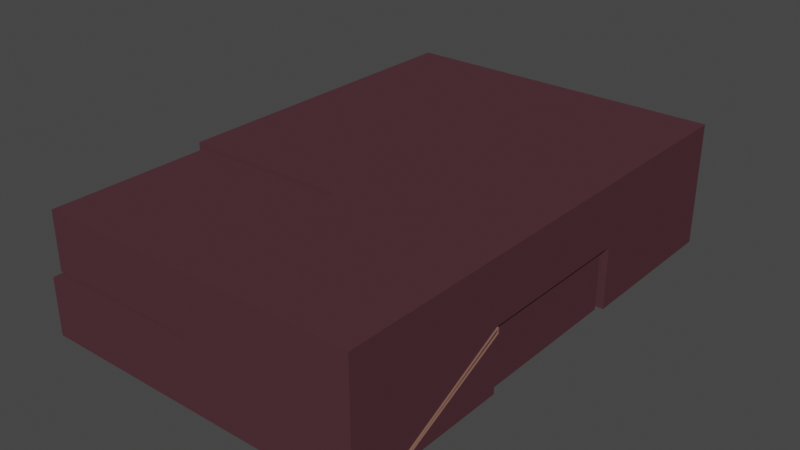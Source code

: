# Source: zstest.blend  (saved by Blender 2.83.19; exported with 4.5.12 LTS)
import bpy
from mathutils import Matrix  # noqa: F401  (used for matrix-valued properties, if any)

bpy.ops.wm.read_factory_settings(use_empty=True)
scene = bpy.context.scene
scene.name = 'Scene'

# ---- collections
col_object = bpy.data.collections.new('Object'); scene.collection.children.link(col_object)
col_scene = bpy.data.collections.new('Scene'); scene.collection.children.link(col_scene)

# ---- materials (node trees are filled in below, after node groups)
mat_p1 = bpy.data.materials.new('p1')
mat_p1.use_transparent_shadow = False
mat_p3 = bpy.data.materials.new('p3')
mat_p3.use_transparent_shadow = False
mat_p2 = bpy.data.materials.new('p2')
mat_p2.use_transparent_shadow = False
mat_p4 = bpy.data.materials.new('p4')
mat_p4.use_transparent_shadow = False
mat_p5 = bpy.data.materials.new('p5')
mat_p5.use_transparent_shadow = False

# ---- material node trees
mat_p1.use_nodes = True; mat_p1.node_tree.nodes.clear()
_N = mat_p1.node_tree.nodes; _L = mat_p1.node_tree.links
n0 = _N.new('ShaderNodeBsdfPrincipled'); n0.name = 'Principled BSDF'; n0.location = (10, 300)
n0.distribution = 'GGX'
n0.subsurface_method = 'BURLEY'
n0.inputs[0].default_value = (0.08228, 0.03434, 0.04231, 1.0)
n0.inputs[3].default_value = 1.45
n0.inputs[13].default_value = 0.0
n0.inputs[27].default_value = (0.0, 0.0, 0.0, 1.0)
n0.inputs[28].default_value = 1.0
n1 = _N.new('ShaderNodeOutputMaterial'); n1.name = 'Material Output'; n1.location = (300, 300)
_L.new(n0.outputs[0], n1.inputs[0])
n1.is_active_output = True
mat_p3.use_nodes = True; mat_p3.node_tree.nodes.clear()
_N = mat_p3.node_tree.nodes; _L = mat_p3.node_tree.links
n0 = _N.new('ShaderNodeBsdfPrincipled'); n0.name = 'Principled BSDF'; n0.location = (10, 300)
n0.distribution = 'GGX'
n0.subsurface_method = 'BURLEY'
n0.inputs[0].default_value = (0.402, 0.2664, 0.1651, 1.0)
n0.inputs[3].default_value = 1.45
n0.inputs[13].default_value = 0.0
n0.inputs[27].default_value = (0.0, 0.0, 0.0, 1.0)
n0.inputs[28].default_value = 1.0
n1 = _N.new('ShaderNodeOutputMaterial'); n1.name = 'Material Output'; n1.location = (300, 300)
_L.new(n0.outputs[0], n1.inputs[0])
n1.is_active_output = True
mat_p2.use_nodes = True; mat_p2.node_tree.nodes.clear()
_N = mat_p2.node_tree.nodes; _L = mat_p2.node_tree.links
n0 = _N.new('ShaderNodeBsdfPrincipled'); n0.name = 'Principled BSDF'; n0.location = (10, 300)
n0.distribution = 'GGX'
n0.subsurface_method = 'BURLEY'
n0.inputs[0].default_value = (0.2016, 0.0999, 0.07227, 1.0)
n0.inputs[3].default_value = 1.45
n0.inputs[27].default_value = (0.0, 0.0, 0.0, 1.0)
n0.inputs[28].default_value = 1.0
n1 = _N.new('ShaderNodeOutputMaterial'); n1.name = 'Material Output'; n1.location = (300, 300)
_L.new(n0.outputs[0], n1.inputs[0])
n1.is_active_output = True
mat_p4.use_nodes = True; mat_p4.node_tree.nodes.clear()
_N = mat_p4.node_tree.nodes; _L = mat_p4.node_tree.links
n0 = _N.new('ShaderNodeBsdfPrincipled'); n0.name = 'Principled BSDF'; n0.location = (10, 300)
n0.distribution = 'GGX'
n0.subsurface_method = 'BURLEY'
n0.inputs[0].default_value = (0.6724, 0.4735, 0.2462, 1.0)
n0.inputs[3].default_value = 1.45
n0.inputs[27].default_value = (0.0, 0.0, 0.0, 1.0)
n0.inputs[28].default_value = 1.0
n1 = _N.new('ShaderNodeOutputMaterial'); n1.name = 'Material Output'; n1.location = (300, 300)
_L.new(n0.outputs[0], n1.inputs[0])
n1.is_active_output = True
mat_p5.use_nodes = True; mat_p5.node_tree.nodes.clear()
_N = mat_p5.node_tree.nodes; _L = mat_p5.node_tree.links
n0 = _N.new('ShaderNodeBsdfPrincipled'); n0.name = 'Principled BSDF'; n0.location = (10, 300)
n0.distribution = 'GGX'
n0.subsurface_method = 'BURLEY'
n0.inputs[0].default_value = (0.5089, 0.5972, 0.521, 1.0)
n0.inputs[3].default_value = 1.45
n0.inputs[27].default_value = (0.0, 0.0, 0.0, 1.0)
n0.inputs[28].default_value = 1.0
n1 = _N.new('ShaderNodeOutputMaterial'); n1.name = 'Material Output'; n1.location = (300, 300)
_L.new(n0.outputs[0], n1.inputs[0])
n1.is_active_output = True

# ---- world
world_world = bpy.data.worlds.new('World'); scene.world = world_world
world_world.use_nodes = True; world_world.node_tree.nodes.clear()
_N = world_world.node_tree.nodes; _L = world_world.node_tree.links
n0 = _N.new('ShaderNodeOutputWorld'); n0.name = 'World Output'; n0.location = (300, 300)
n1 = _N.new('ShaderNodeBackground'); n1.name = 'Background'; n1.location = (10, 300)
n1.inputs[0].default_value = (0.05088, 0.05088, 0.05088, 1.0)
_L.new(n1.outputs[0], n0.inputs[0])
n0.is_active_output = True
world_world.color = (0.05088, 0.05088, 0.05088)
world_world.use_sun_shadow = False
world_world.sun_shadow_jitter_overblur = 0.0

# ---- meshes
me_plane = bpy.data.meshes.new('Plane')
me_plane.from_pydata([(-4.0, -4.0, 0.0), (4.0, -4.0, 0.0), (-4.0, 4.0, 0.0), (4.0, 4.0, 0.0), (-4.0, 4.0, 3.0), (-4.0, -4.0, 3.0), (4.0, -4.0, 3.0), (4.0, 4.0, 3.0), (-4.0, 4.0, 6.0), (-4.0, -4.0, 6.0), (4.0, -4.0, 6.0), (4.0, 4.0, 6.0), (-4.0, -12.0, 3.0), (4.0, -12.0, 3.0), (-4.0, -12.0, 6.0), (4.0, -12.0, 6.0), (-12.0, 4.0, 3.0), (-12.0, -4.0, 3.0), (-12.0, 4.0, 6.0), (-12.0, -4.0, 6.0), (-12.0, -12.0, 6.0), (-12.0, -12.0, 3.0), (-4.0, -20.0, 3.0), (4.0, -20.0, 3.0), (-4.0, -20.0, 6.0), (4.0, -20.0, 6.0), (-4.0, -12.0, 0.0), (4.0, -12.0, 0.0), (-4.0, -20.0, 0.0), (4.0, -20.0, 0.0), (-4.0, -20.0, 2.75), (-4.0, -12.0, 2.75), (4.0, -12.0, 2.75), (4.0, -20.0, 2.75), (-12.0, -12.0, 0.0), (-12.0, -20.0, 0.0), (-12.0, -20.0, 2.75), (-12.0, -12.0, 2.75), (-4.25, -12.0, 0.0), (-4.25, -12.0, 2.75), (-12.0, -11.75, 0.0), (-12.0, -11.75, 2.75), (-4.25, -11.75, 2.75), (-4.25, -11.75, 0.0), (-12.0, -4.25, 0.0), (-12.0, -4.25, 2.75), (-4.25, -4.25, 2.75), (-4.25, -4.25, 0.0), (-4.25, -11.75, 0.0), (-4.25, -11.75, 2.75), (-4.25, -4.25, 0.0), (-4.25, -4.25, 2.75), (3.75, -11.75, 0.0), (3.75, -11.75, 2.75), (3.75, -4.25, 0.0), (3.75, -4.25, 2.75), (-11.75, -12.0, 3.0), (-4.25, -12.0, 3.0), (-4.25, -12.0, 5.75), (-4.0, -12.0, 5.75), (-12.0, -12.0, 5.75), (-11.75, -12.0, 5.75), (-4.25, -19.75, 3.0), (-11.75, -19.75, 3.0), (-4.25, -19.75, 5.75), (-11.75, -19.75, 5.75), (-4.25, -16.75, 5.75), (-4.25, -16.75, 3.0), (-4.25, -18.75, 3.0), (-4.25, -18.75, 5.75), (-4.25, -18.75, 3.85), (-4.25, -16.75, 3.85), (-4.25, -18.75, 5.0), (-4.25, -16.75, 5.0), (-4.0, -18.75, 3.85), (-4.0, -16.75, 3.0), (-4.0, -18.75, 3.0), (-4.0, -16.75, 6.0), (-4.0, -18.75, 6.0), (-4.0, -16.75, 5.0), (-4.0, -16.75, 3.85), (-4.0, -18.75, 5.0), (-4.0, -4.0, 2.75), (4.0, -4.0, 2.75), (3.0, -4.0, 0.0), (3.0, -4.0, 2.75), (1.0, -4.0, 0.0), (1.0, -4.0, 2.75), (1.0, -4.25, 2.75), (1.0, -4.25, 0.0), (3.0, -4.25, 2.75), (3.0, -4.25, 0.0)], [], [(0, 86, 84, 1, 3, 2), (7, 6, 10, 11), (0, 82, 87, 86), (1, 83, 6, 7, 3), (2, 4, 5, 82, 0), (3, 7, 4, 2), (9, 8, 11, 10), (4, 7, 11, 8), (8, 9, 19, 18), (15, 13, 23, 25), (9, 10, 15, 14), (6, 5, 12, 13), (10, 6, 13, 15), (17, 16, 18, 19), (17, 19, 20, 60, 21), (5, 4, 16, 17), (9, 14, 20, 19), (4, 8, 18, 16), (12, 5, 17, 21, 56, 57), (23, 22, 24, 25), (26, 31, 39, 38), (76, 74, 81, 78, 24, 22), (14, 15, 25, 24, 78, 77), (27, 26, 28, 29), (33, 32, 27, 29), (32, 31, 26, 27), (30, 33, 29, 28), (22, 23, 33, 30), (13, 12, 31, 32), (23, 13, 32, 33), (12, 75, 76, 22, 30, 31), (37, 36, 35, 34), (28, 26, 38, 34, 35), (30, 28, 35, 36), (31, 30, 36, 37, 39), (39, 37, 41, 42), (40, 43, 47, 44), (37, 34, 40, 41), (38, 39, 42, 43), (34, 38, 43, 40), (47, 46, 45, 44), (41, 40, 44, 45), (42, 46, 51, 49), (42, 41, 45, 46), (51, 50, 89, 88), (46, 47, 50, 51), (43, 42, 49, 48), (47, 43, 48, 50), (52, 53, 55, 54), (50, 48, 52, 54, 91, 89), (48, 49, 53, 52), (49, 51, 88, 90, 55, 53), (57, 56, 63, 62, 68, 67), (58, 59, 12, 57), (60, 61, 56, 21), (63, 65, 64, 62), (58, 57, 67, 71, 73, 66), (61, 60, 20, 14, 59, 58), (61, 58, 66, 69, 64, 65), (56, 61, 65, 63), (66, 73, 72, 69), (69, 72, 70, 68, 62, 64), (70, 71, 67, 68), (73, 71, 80, 79), (71, 70, 74, 80), (72, 73, 79, 81), (70, 72, 81, 74), (12, 59, 14, 77, 79, 80, 75), (79, 77, 78, 81), (75, 80, 74, 76), (83, 85, 87, 82, 5, 6), (84, 85, 83, 1), (84, 86, 89, 91), (87, 85, 90, 88), (85, 84, 91, 90), (90, 91, 54, 55), (86, 87, 88, 89)])
me_plane.polygons.foreach_set('material_index', [1, 0, 0, 0, 0, 0, 0, 0, 0, 0, 0, 1, 0, 0, 0, 1, 0, 0, 1, 0, 0, 0, 0, 1, 0, 0, 0, 0, 0, 0, 0, 0, 1, 0, 0, 0, 1, 0, 0, 1, 0, 0, 0, 0, 0, 0, 0, 0, 0, 1, 0, 0, 1, 0, 0, 0, 0, 0, 0, 0, 0, 0, 0, 2, 2, 2, 2, 0, 0, 0, 0, 0, 1, 0, 0, 0, 0])
_uv = me_plane.uv_layers.new(name='UVMap')
_uv.uv.foreach_set('vector', [0.0, 0.0, 0.7022, 0.0, 0.8348, 0.0, 1.0, 0.0, 1.0, 1.0, 0.0, 1.0, 1.0, 1.0, 1.0, 0.0, 1.0, 0.0, 1.0, 1.0, 0.0, 0.0, 0.0, 0.0, 0.7139, 0.0, 0.7022, 0.0, 1.0, 0.0, 1.0, 0.0, 1.0, 0.0, 1.0, 1.0, 1.0, 1.0, 0.0, 1.0, 0.0, 1.0, 0.0, 0.0, 0.0, 0.0, 0.0, 0.0, 1.0, 1.0, 1.0, 1.0, 0.0, 1.0, 0.0, 1.0, 0.0, 0.0, 0.0, 1.0, 1.0, 1.0, 1.0, 0.0, 0.0, 1.0, 1.0, 1.0, 1.0, 1.0, 0.0, 1.0, 0.0, 1.0, 0.0, 0.0, 0.0, 0.0, 0.0, 1.0, 1.0, 0.0, 1.0, 0.0, 1.0, 0.0, 1.0, 0.0, 0.0, 0.0, 1.0, 0.0, 1.0, 0.0, 0.0, 0.0, 1.0, 0.0, 0.0, 0.0, 0.0, 0.0, 1.0, 0.0, 1.0, 0.0, 1.0, 0.0, 1.0, 0.0, 1.0, 0.0, 0.0, 0.0, 0.0, 1.0, 0.0, 1.0, 0.0, 0.0, 0.0, 0.0, 0.0, 0.0, 0.0, 0.0, 0.0, 0.0, 0.0, 0.0, 0.0, 0.0, 0.0, 1.0, 0.0, 1.0, 0.0, 0.0, 0.0, 0.0, 0.0, 0.0, 0.0, 0.0, 0.0, 0.0, 0.0, 1.0, 0.0, 1.0, 0.0, 1.0, 0.0, 1.0, 0.0, 0.0, 0.0, 0.0, 0.0, 0.0, 0.0, 0.0, 0.0, 0.0, 0.0, 0.0, 1.0, 0.0, 0.0, 0.0, 0.0, 0.0, 1.0, 0.0, 0.0, 0.0, 0.0, 0.0, 0.0, 0.0, 0.0, 0.0, 0.0, 0.0, 0.0, 0.0, 0.0, 0.0, 0.0, 0.0, 0.0, 0.0, 0.0, 0.0, 0.0, 0.0, 1.0, 0.0, 1.0, 0.0, 0.0, 0.0, 0.0, 0.0, 0.0, 0.0, 1.0, 0.0, 0.0, 0.0, 0.0, 0.0, 1.0, 0.0, 1.0, 0.0, 1.0, 0.0, 1.0, 0.0, 1.0, 0.0, 1.0, 0.0, 0.0, 0.0, 0.0, 0.0, 1.0, 0.0, 0.0, 0.0, 1.0, 0.0, 1.0, 0.0, 0.0, 0.0, 0.0, 0.0, 1.0, 0.0, 1.0, 0.0, 0.0, 0.0, 1.0, 0.0, 0.0, 0.0, 0.0, 0.0, 1.0, 0.0, 1.0, 0.0, 1.0, 0.0, 1.0, 0.0, 1.0, 0.0, 0.0, 0.0, 0.0, 0.0, 0.0, 0.0, 0.0, 0.0, 0.0, 0.0, 0.0, 0.0, 0.0, 0.0, 0.0, 0.0, 0.0, 0.0, 0.0, 0.0, 0.0, 0.0, 0.0, 0.0, 0.0, 0.0, 0.0, 0.0, 0.0, 0.0, 0.0, 0.0, 0.0, 0.0, 0.0, 0.0, 0.0, 0.0, 0.0, 0.0, 0.0, 0.0, 0.0, 0.0, 0.0, 0.0, 0.0, 0.0, 0.0, 0.0, 0.0, 0.0, 0.0, 0.0, 0.0, 0.0, 0.0, 0.0, 0.0, 0.0, 0.0, 0.0, 0.0, 0.0, 0.0, 0.0, 0.0, 0.0, 0.0, 0.0, 0.0, 0.0, 0.0, 0.0, 0.0, 0.0, 0.0, 0.0, 0.0, 0.0, 0.0, 0.0, 0.0, 0.0, 0.0, 0.0, 0.0, 0.0, 0.0, 0.0, 0.0, 0.0, 0.0, 0.0, 0.0, 0.0, 0.0, 0.0, 0.0, 0.0, 0.0, 0.0, 0.0, 0.0, 0.0, 0.0, 0.0, 0.0, 0.0, 0.0, 0.0, 0.0, 0.0, 0.0, 0.0, 0.0, 0.0, 0.0, 0.0, 0.0, 0.0, 0.0, 0.0, 0.0, 0.0, 0.0, 0.0, 0.0, 0.0, 0.0, 0.0, 0.0, 0.0, 0.0, 0.0, 0.0, 0.0, 0.0, 0.0, 0.0, 0.0, 0.0, 0.0, 0.0, 0.0, 0.0, 0.0, 0.0, 0.0, 0.0, 0.0, 0.0, 0.0, 0.0, 0.0, 0.0, 0.0, 0.0, 0.0, 0.0, 0.0, 0.0, 0.0, 0.0, 0.0, 0.0, 0.0, 0.0, 0.0, 0.0, 0.0, 0.0, 0.0, 0.0, 0.0, 0.0, 0.0, 0.0, 0.0, 0.0, 0.0, 0.0, 0.0, 0.0, 0.0, 0.0, 0.0, 0.0, 0.0, 0.0, 0.0, 0.0, 0.0, 0.0, 0.0, 0.0, 0.0, 0.0, 0.0, 0.0, 0.0, 0.0, 0.0, 0.0, 0.0, 0.0, 0.0, 0.0, 0.0, 0.0, 0.0, 0.0, 0.0, 0.0, 0.0, 0.0, 0.0, 0.0, 0.0, 0.0, 0.0, 0.0, 0.0, 0.0, 0.0, 0.0, 0.0, 0.0, 0.0, 0.0, 0.0, 0.0, 0.0, 0.0, 0.0, 0.0, 0.0, 0.0, 0.0, 0.0, 0.0, 0.0, 0.0, 0.0, 0.0, 0.0, 0.0, 0.0, 0.0, 0.0, 0.0, 0.0, 0.0, 0.0, 0.0, 0.0, 0.0, 0.0, 0.0, 0.0, 0.0, 0.0, 0.0, 0.0, 0.0, 0.0, 0.0, 0.0, 0.0, 0.0, 0.0, 0.0, 0.0, 0.0, 0.0, 0.0, 0.0, 0.0, 0.0, 0.0, 0.0, 0.0, 0.0, 0.0, 0.0, 0.0, 0.0, 0.0, 0.0, 0.0, 0.0, 0.0, 0.0, 0.0, 0.0, 0.0, 0.0, 0.0, 0.0, 0.0, 0.0, 0.0, 0.0, 0.0, 0.0, 0.0, 0.0, 0.0, 0.0, 0.0, 0.0, 0.0, 0.0, 0.0, 0.0, 0.0, 0.0, 0.0, 0.0, 0.0, 0.0, 0.0, 0.0, 0.0, 0.0, 0.0, 0.0, 0.0, 0.0, 0.0, 0.0, 0.0, 0.0, 0.0, 0.0, 0.0, 0.0, 0.0, 0.0, 0.0, 0.0, 0.0, 0.0, 0.0, 0.0, 0.0, 0.0, 0.0, 0.0, 0.0, 0.0, 0.0, 0.0, 0.0, 0.0, 0.0, 0.0, 0.0, 0.0, 0.0, 0.0, 0.0, 1.0, 0.0, 0.8265, 0.0, 0.7139, 0.0, 0.0, 0.0, 0.0, 0.0, 1.0, 0.0, 0.8348, 0.0, 0.8265, 0.0, 1.0, 0.0, 1.0, 0.0, 0.8348, 0.0, 0.7022, 0.0, 0.0, 0.0, 0.0, 0.0, 0.7139, 0.0, 0.8265, 0.0, 0.0, 0.0, 0.0, 0.0, 0.8265, 0.0, 0.8348, 0.0, 0.0, 0.0, 0.0, 0.0, 0.0, 0.0, 0.0, 0.0, 0.0, 0.0, 0.0, 0.0, 0.7022, 0.0, 0.7139, 0.0, 0.0, 0.0, 0.0, 0.0])
me_plane.materials.append(mat_p1)
me_plane.materials.append(mat_p3)
me_plane.use_remesh_fix_poles = True
me_plane.use_remesh_preserve_attributes = False
me_plane.use_mirror_vertex_groups = False
me_plane.update()
me_plane_001 = bpy.data.meshes.new('Plane.001')
me_plane_001.from_pydata([(0.0, -2.0, 0.0), (6.0, -2.0, -3.0), (0.0, 0.0, 0.0), (6.0, 0.0, -3.0), (5.75, -2.0, -3.0), (5.75, 0.0, -3.0), (0.0, -2.0, -0.25), (0.0, 0.0, -0.25)], [], [(0, 1, 3, 2), (3, 1, 4, 5), (0, 2, 7, 6), (4, 6, 7, 5), (0, 6, 4, 1)])
_uv = me_plane_001.uv_layers.new(name='UVMap')
_uv.uv.foreach_set('vector', [0.0, 0.0, 1.0, 0.0, 1.0, 1.0, 0.0, 1.0, 1.0, 1.0, 1.0, 0.0, 1.0, 0.0, 1.0, 1.0, 0.0, 0.0, 0.0, 1.0, 0.0, 1.0, 0.0, 0.0, 1.0, 0.0, 0.0, 0.0, 0.0, 1.0, 1.0, 1.0, 0.0, 0.0, 0.0, 0.0, 1.0, 0.0, 1.0, 0.0])
me_plane_001.materials.append(mat_p2)
me_plane_001.materials.append(mat_p1)
me_plane_001.materials.append(mat_p3)
me_plane_001.materials.append(mat_p4)
me_plane_001.materials.append(mat_p5)
me_plane_001.use_remesh_fix_poles = True
me_plane_001.use_remesh_preserve_attributes = False
me_plane_001.use_mirror_vertex_groups = False
me_plane_001.update()
me_plane_002 = bpy.data.meshes.new('Plane.002')
me_plane_002.from_pydata([(0.0, -2.0, 0.0), (6.0, -2.0, -3.0), (0.0, 0.0, 0.0), (6.0, 0.0, -3.0), (5.75, -2.0, -3.0), (5.75, 0.0, -3.0), (0.0, -2.0, -0.25), (0.0, 0.0, -0.25)], [], [(0, 1, 3, 2), (3, 1, 4, 5), (0, 2, 7, 6), (4, 6, 7, 5), (0, 6, 4, 1)])
_uv = me_plane_002.uv_layers.new(name='UVMap')
_uv.uv.foreach_set('vector', [0.0, 0.0, 1.0, 0.0, 1.0, 1.0, 0.0, 1.0, 1.0, 1.0, 1.0, 0.0, 1.0, 0.0, 1.0, 1.0, 0.0, 0.0, 0.0, 1.0, 0.0, 1.0, 0.0, 0.0, 1.0, 0.0, 0.0, 0.0, 0.0, 1.0, 1.0, 1.0, 0.0, 0.0, 0.0, 0.0, 1.0, 0.0, 1.0, 0.0])
me_plane_002.materials.append(mat_p2)
me_plane_002.materials.append(mat_p1)
me_plane_002.materials.append(mat_p3)
me_plane_002.materials.append(mat_p4)
me_plane_002.materials.append(mat_p5)
me_plane_002.use_remesh_fix_poles = True
me_plane_002.use_remesh_preserve_attributes = False
me_plane_002.use_mirror_vertex_groups = False
me_plane_002.update()

# ---- objects
ob_main = bpy.data.objects.new('main', me_plane)
ob_ramp = bpy.data.objects.new('ramp', me_plane_001)
ob_ramp_001 = bpy.data.objects.new('ramp.001', me_plane_002)

# ---- transforms, parenting, visibility, modifiers, constraints
ob_main.location = (-0.07804, -0.02062, 7.568e-08)
ob_main.lineart.crease_threshold = 0.0
ob_ramp.location = (-4.0, 4.0, 3.0)
ob_ramp.lineart.crease_threshold = 0.0
ob_ramp_001.location = (4.0, -12.0, 3.0)
ob_ramp_001.rotation_euler = (0.0, -0.0, -1.571)
ob_ramp_001.lineart.crease_threshold = 0.0

# ---- collection membership
col_scene.objects.link(ob_main)
col_scene.objects.link(ob_ramp)
col_scene.objects.link(ob_ramp_001)

# ---- scene / render settings (as saved in the file)
scene.frame_start = 1; scene.frame_end = 250; scene.frame_set(0)
scene.render.engine = 'BLENDER_EEVEE_NEXT'
scene.cycles.use_denoising = False
scene.cycles.samples = 128
scene.cycles.sampling_pattern = 'TABULATED_SOBOL'
scene.cycles.use_adaptive_sampling = False
scene.cycles.use_light_tree = False
scene.view_settings.view_transform = 'Filmic'
bpy.context.view_layer.update()

# ---- added for rendering (the .blend has no active camera and no usable light): camera, sun
cam_auto = bpy.data.cameras.new('AutoCamera')
cam_auto.lens = 50.0
cam_auto.sensor_width = 36.0
cam_auto.clip_end = 1000.0
ob_auto_camera = bpy.data.objects.new('AutoCamera', cam_auto)
scene.collection.objects.link(ob_auto_camera)
ob_auto_camera.location = (23.2746, -40.7867, 24.8509)
ob_auto_camera.rotation_euler = (1.09748, -7.21219e-08, 0.694738)
scene.camera = ob_auto_camera
light_auto_sun = bpy.data.lights.new('AutoSun', 'SUN')
light_auto_sun.energy = 3.0
light_auto_sun.angle = 0.0523599
ob_auto_sun = bpy.data.objects.new('AutoSun', light_auto_sun)
scene.collection.objects.link(ob_auto_sun)
ob_auto_sun.rotation_euler = (0.872665, 0.174533, 0.523599)
bpy.context.view_layer.update()
